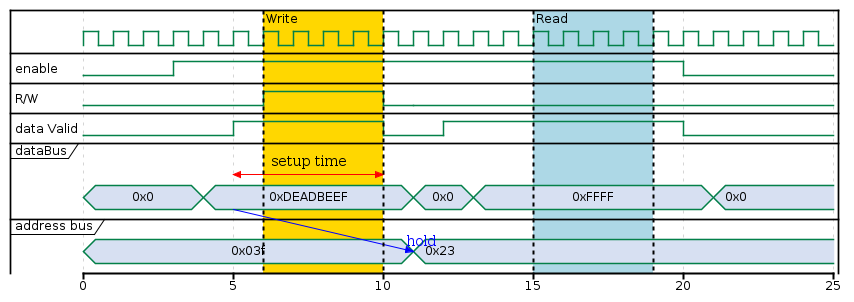

The diagram above was rendered by PlantUML. Its source (embedded in the PNG):
@startuml
scale 5 as 150 pixels

clock clk with period 1
binary "enable" as en
binary "R/W" as rw
binary "data Valid" as dv
concise "dataBus" as db
concise "address bus" as addr

@6 as :write_beg
@10 as :write_end

@15 as :read_beg
@19 as :read_end


@0
en is low
db is "0x0"
addr is "0x03f"
rw is low
dv is 0

@:write_beg-3
 en is high
@:write_beg-2
 db is "0xDEADBEEF"
@:write_beg-1
dv is 1
@:write_beg
rw is high


@:write_end
rw is low
dv is low
@:write_end+1
rw is low
db is "0x0"
addr is "0x23"

@12
dv is high
@13 
db is "0xFFFF"

@20
en is low
dv is low
@21 
db is "0x0"

highlight :write_beg to :write_end #Gold:Write
highlight :read_beg to :read_end #lightBlue:Read

db@:write_beg-1 <-> @:write_end : setup time
db@:write_beg-1 -> addr@:write_end+1 : hold
@enduml